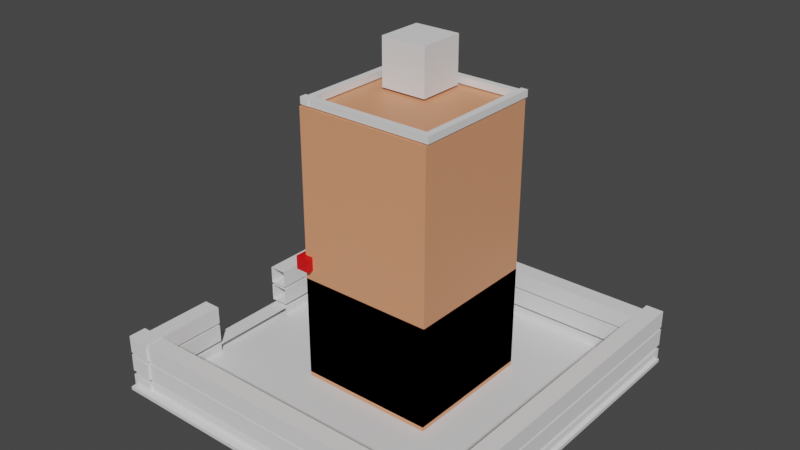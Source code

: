 # Source: Exp10_building10.blend  (saved by Blender 2.83.19; exported with 4.5.12 LTS)
import bpy
from mathutils import Matrix  # noqa: F401  (used for matrix-valued properties, if any)

bpy.ops.wm.read_factory_settings(use_empty=True)
scene = bpy.context.scene
scene.name = 'Scene'

# ---- collections
col_collection = bpy.data.collections.new('Collection'); scene.collection.children.link(col_collection)

# ---- materials (node trees are filled in below, after node groups)
mat_material_016 = bpy.data.materials.new('Material.016')
mat_material_016.use_transparent_shadow = False
mat_material_022 = bpy.data.materials.new('Material.022')
mat_material_022.use_transparent_shadow = False
mat_material_021 = bpy.data.materials.new('Material.021')
mat_material_021.use_transparent_shadow = False
mat_material_020 = bpy.data.materials.new('Material.020')
mat_material_020.use_transparent_shadow = False
mat_material_001 = bpy.data.materials.new('Material.001')
mat_material_001.use_transparent_shadow = False

# ---- material node trees
mat_material_016.use_nodes = True; mat_material_016.node_tree.nodes.clear()
_N = mat_material_016.node_tree.nodes; _L = mat_material_016.node_tree.links
n0 = _N.new('ShaderNodeBsdfPrincipled'); n0.name = 'Principled BSDF'; n0.location = (10, 300)
n0.distribution = 'GGX'
n0.subsurface_method = 'BURLEY'
n0.inputs[0].default_value = (0.8, 0.3321, 0.1725, 1.0)
n0.inputs[3].default_value = 1.45
n0.inputs[27].default_value = (0.0, 0.0, 0.0, 1.0)
n0.inputs[28].default_value = 1.0
n1 = _N.new('ShaderNodeOutputMaterial'); n1.name = 'Material Output'; n1.location = (300, 300)
_L.new(n0.outputs[0], n1.inputs[0])
n1.is_active_output = True
mat_material_022.use_nodes = True; mat_material_022.node_tree.nodes.clear()
_N = mat_material_022.node_tree.nodes; _L = mat_material_022.node_tree.links
n0 = _N.new('ShaderNodeBsdfPrincipled'); n0.name = 'Principled BSDF'; n0.location = (10, 300)
n0.distribution = 'GGX'
n0.subsurface_method = 'BURLEY'
n0.inputs[0].default_value = (0.8, 0.0, 0.002806, 1.0)
n0.inputs[3].default_value = 1.45
n0.inputs[27].default_value = (0.0, 0.0, 0.0, 1.0)
n0.inputs[28].default_value = 1.0
n1 = _N.new('ShaderNodeOutputMaterial'); n1.name = 'Material Output'; n1.location = (300, 300)
_L.new(n0.outputs[0], n1.inputs[0])
n1.is_active_output = True
mat_material_021.use_nodes = True; mat_material_021.node_tree.nodes.clear()
_N = mat_material_021.node_tree.nodes; _L = mat_material_021.node_tree.links
n0 = _N.new('ShaderNodeBsdfPrincipled'); n0.name = 'Principled BSDF'; n0.location = (10, 300)
n0.distribution = 'GGX'
n0.subsurface_method = 'BURLEY'
n0.inputs[0].default_value = (0.8, 0.0009347, 0.0, 1.0)
n0.inputs[3].default_value = 1.45
n0.inputs[27].default_value = (0.0, 0.0, 0.0, 1.0)
n0.inputs[28].default_value = 1.0
n1 = _N.new('ShaderNodeOutputMaterial'); n1.name = 'Material Output'; n1.location = (300, 300)
_L.new(n0.outputs[0], n1.inputs[0])
n1.is_active_output = True
mat_material_020.use_nodes = True; mat_material_020.node_tree.nodes.clear()
_N = mat_material_020.node_tree.nodes; _L = mat_material_020.node_tree.links
n0 = _N.new('ShaderNodeBsdfPrincipled'); n0.name = 'Principled BSDF'; n0.location = (10, 300)
n0.distribution = 'GGX'
n0.subsurface_method = 'BURLEY'
n0.inputs[0].default_value = (0.8, 0.00165, 0.0, 1.0)
n0.inputs[3].default_value = 1.45
n0.inputs[27].default_value = (0.0, 0.0, 0.0, 1.0)
n0.inputs[28].default_value = 1.0
n1 = _N.new('ShaderNodeOutputMaterial'); n1.name = 'Material Output'; n1.location = (300, 300)
_L.new(n0.outputs[0], n1.inputs[0])
n1.is_active_output = True
mat_material_001.use_nodes = True; mat_material_001.node_tree.nodes.clear()
_N = mat_material_001.node_tree.nodes; _L = mat_material_001.node_tree.links
n0 = _N.new('ShaderNodeBsdfPrincipled'); n0.name = 'Principled BSDF'; n0.location = (10, 300)
n0.distribution = 'GGX'
n0.subsurface_method = 'BURLEY'
n0.inputs[3].default_value = 1.45
n0.inputs[27].default_value = (0.0, 0.0, 0.0, 1.0)
n0.inputs[28].default_value = 1.0
n1 = _N.new('ShaderNodeOutputMaterial'); n1.name = 'Material Output'; n1.location = (300, 300)
_L.new(n0.outputs[0], n1.inputs[0])
n1.is_active_output = True

# ---- world
world_world = bpy.data.worlds.new('World'); scene.world = world_world
world_world.use_nodes = True; world_world.node_tree.nodes.clear()
_N = world_world.node_tree.nodes; _L = world_world.node_tree.links
n0 = _N.new('ShaderNodeOutputWorld'); n0.name = 'World Output'; n0.location = (300, 300)
n1 = _N.new('ShaderNodeBackground'); n1.name = 'Background'; n1.location = (10, 300)
n1.inputs[0].default_value = (0.05088, 0.05088, 0.05088, 1.0)
_L.new(n1.outputs[0], n0.inputs[0])
n0.is_active_output = True
world_world.color = (0.05088, 0.05088, 0.05088)
world_world.use_sun_shadow = False
world_world.sun_shadow_jitter_overblur = 0.0

# ---- meshes
me_cube_174 = bpy.data.meshes.new('Cube.174')
me_cube_174.from_pydata([(-1.0, -1.0, -1.0), (-1.0, -1.0, 1.0), (-1.0, 1.0, -1.0), (-1.0, 1.0, 1.0), (1.0, -1.0, -1.0), (1.0, -1.0, 1.0), (1.0, 1.0, -1.0), (1.0, 1.0, 1.0)], [], [(0, 1, 3, 2), (2, 3, 7, 6), (6, 7, 5, 4), (4, 5, 1, 0), (2, 6, 4, 0), (7, 3, 1, 5)])
_uv = me_cube_174.uv_layers.new(name='UVMap')
_uv.uv.foreach_set('vector', [0.375, 0.0, 0.625, 0.0, 0.625, 0.25, 0.375, 0.25, 0.375, 0.25, 0.625, 0.25, 0.625, 0.5, 0.375, 0.5, 0.375, 0.5, 0.625, 0.5, 0.625, 0.75, 0.375, 0.75, 0.375, 0.75, 0.625, 0.75, 0.625, 1.0, 0.375, 1.0, 0.125, 0.5, 0.375, 0.5, 0.375, 0.75, 0.125, 0.75, 0.625, 0.5, 0.875, 0.5, 0.875, 0.75, 0.625, 0.75])
me_cube_174.materials.append(mat_material_016)
me_cube_174.use_remesh_fix_poles = True
me_cube_174.use_remesh_preserve_attributes = False
me_cube_174.use_mirror_vertex_groups = False
me_cube_174.update()
me_cube_176 = bpy.data.meshes.new('Cube.176')
me_cube_176.from_pydata([(-1.0, -1.0, -1.0), (-1.0, -1.0, 1.0), (-1.0, 1.0, -1.0), (-1.0, 1.0, 1.0), (1.0, -1.0, -1.0), (1.0, -1.0, 1.0), (1.0, 1.0, -1.0), (1.0, 1.0, 1.0)], [], [(0, 1, 3, 2), (2, 3, 7, 6), (6, 7, 5, 4), (4, 5, 1, 0), (2, 6, 4, 0), (7, 3, 1, 5)])
_uv = me_cube_176.uv_layers.new(name='UVMap')
_uv.uv.foreach_set('vector', [0.375, 0.0, 0.625, 0.0, 0.625, 0.25, 0.375, 0.25, 0.375, 0.25, 0.625, 0.25, 0.625, 0.5, 0.375, 0.5, 0.375, 0.5, 0.625, 0.5, 0.625, 0.75, 0.375, 0.75, 0.375, 0.75, 0.625, 0.75, 0.625, 1.0, 0.375, 1.0, 0.125, 0.5, 0.375, 0.5, 0.375, 0.75, 0.125, 0.75, 0.625, 0.5, 0.875, 0.5, 0.875, 0.75, 0.625, 0.75])
me_cube_176.use_remesh_fix_poles = True
me_cube_176.use_remesh_preserve_attributes = False
me_cube_176.use_mirror_vertex_groups = False
me_cube_176.update()
me_cube_177 = bpy.data.meshes.new('Cube.177')
me_cube_177.from_pydata([(-1.0, -1.0, -1.0), (-1.0, -1.0, 1.0), (-1.0, 1.0, -1.0), (-1.0, 1.0, 1.0), (1.0, -1.0, -1.0), (1.0, -1.0, 1.0), (1.0, 1.0, -1.0), (1.0, 1.0, 1.0)], [], [(0, 1, 3, 2), (2, 3, 7, 6), (6, 7, 5, 4), (4, 5, 1, 0), (2, 6, 4, 0), (7, 3, 1, 5)])
_uv = me_cube_177.uv_layers.new(name='UVMap')
_uv.uv.foreach_set('vector', [0.375, 0.0, 0.625, 0.0, 0.625, 0.25, 0.375, 0.25, 0.375, 0.25, 0.625, 0.25, 0.625, 0.5, 0.375, 0.5, 0.375, 0.5, 0.625, 0.5, 0.625, 0.75, 0.375, 0.75, 0.375, 0.75, 0.625, 0.75, 0.625, 1.0, 0.375, 1.0, 0.125, 0.5, 0.375, 0.5, 0.375, 0.75, 0.125, 0.75, 0.625, 0.5, 0.875, 0.5, 0.875, 0.75, 0.625, 0.75])
me_cube_177.use_remesh_fix_poles = True
me_cube_177.use_remesh_preserve_attributes = False
me_cube_177.use_mirror_vertex_groups = False
me_cube_177.update()
me_cube_178 = bpy.data.meshes.new('Cube.178')
me_cube_178.from_pydata([(-1.0, -1.0, -1.0), (-1.0, -1.0, 1.0), (-1.0, 1.0, -1.0), (-1.0, 1.0, 1.0), (1.0, -1.0, -1.0), (1.0, -1.0, 1.0), (1.0, 1.0, -1.0), (1.0, 1.0, 1.0)], [], [(0, 1, 3, 2), (2, 3, 7, 6), (6, 7, 5, 4), (4, 5, 1, 0), (2, 6, 4, 0), (7, 3, 1, 5)])
_uv = me_cube_178.uv_layers.new(name='UVMap')
_uv.uv.foreach_set('vector', [0.375, 0.0, 0.625, 0.0, 0.625, 0.25, 0.375, 0.25, 0.375, 0.25, 0.625, 0.25, 0.625, 0.5, 0.375, 0.5, 0.375, 0.5, 0.625, 0.5, 0.625, 0.75, 0.375, 0.75, 0.375, 0.75, 0.625, 0.75, 0.625, 1.0, 0.375, 1.0, 0.125, 0.5, 0.375, 0.5, 0.375, 0.75, 0.125, 0.75, 0.625, 0.5, 0.875, 0.5, 0.875, 0.75, 0.625, 0.75])
me_cube_178.use_remesh_fix_poles = True
me_cube_178.use_remesh_preserve_attributes = False
me_cube_178.use_mirror_vertex_groups = False
me_cube_178.update()
me_cube_179 = bpy.data.meshes.new('Cube.179')
me_cube_179.from_pydata([(-1.0, -1.0, -1.0), (-1.0, -1.0, 1.0), (-1.0, 1.0, -1.0), (-1.0, 1.0, 1.0), (1.0, -1.0, -1.0), (1.0, -1.0, 1.0), (1.0, 1.0, -1.0), (1.0, 1.0, 1.0)], [], [(0, 1, 3, 2), (2, 3, 7, 6), (6, 7, 5, 4), (4, 5, 1, 0), (2, 6, 4, 0), (7, 3, 1, 5)])
_uv = me_cube_179.uv_layers.new(name='UVMap')
_uv.uv.foreach_set('vector', [0.375, 0.0, 0.625, 0.0, 0.625, 0.25, 0.375, 0.25, 0.375, 0.25, 0.625, 0.25, 0.625, 0.5, 0.375, 0.5, 0.375, 0.5, 0.625, 0.5, 0.625, 0.75, 0.375, 0.75, 0.375, 0.75, 0.625, 0.75, 0.625, 1.0, 0.375, 1.0, 0.125, 0.5, 0.375, 0.5, 0.375, 0.75, 0.125, 0.75, 0.625, 0.5, 0.875, 0.5, 0.875, 0.75, 0.625, 0.75])
me_cube_179.use_remesh_fix_poles = True
me_cube_179.use_remesh_preserve_attributes = False
me_cube_179.use_mirror_vertex_groups = False
me_cube_179.update()
me_cube_180 = bpy.data.meshes.new('Cube.180')
me_cube_180.from_pydata([(-1.0, -1.0, -1.0), (-1.0, -1.0, 1.0), (-1.0, 1.0, -1.0), (-1.0, 1.0, 1.0), (1.0, -1.0, -1.0), (1.0, -1.0, 1.0), (1.0, 1.0, -1.0), (1.0, 1.0, 1.0)], [], [(0, 1, 3, 2), (2, 3, 7, 6), (6, 7, 5, 4), (4, 5, 1, 0), (2, 6, 4, 0), (7, 3, 1, 5)])
_uv = me_cube_180.uv_layers.new(name='UVMap')
_uv.uv.foreach_set('vector', [0.375, 0.0, 0.625, 0.0, 0.625, 0.25, 0.375, 0.25, 0.375, 0.25, 0.625, 0.25, 0.625, 0.5, 0.375, 0.5, 0.375, 0.5, 0.625, 0.5, 0.625, 0.75, 0.375, 0.75, 0.375, 0.75, 0.625, 0.75, 0.625, 1.0, 0.375, 1.0, 0.125, 0.5, 0.375, 0.5, 0.375, 0.75, 0.125, 0.75, 0.625, 0.5, 0.875, 0.5, 0.875, 0.75, 0.625, 0.75])
me_cube_180.use_remesh_fix_poles = True
me_cube_180.use_remesh_preserve_attributes = False
me_cube_180.use_mirror_vertex_groups = False
me_cube_180.update()
me_cube_181 = bpy.data.meshes.new('Cube.181')
me_cube_181.from_pydata([(-1.0, -1.0, -1.0), (-1.0, -1.0, 1.0), (-1.0, 1.0, -1.0), (-1.0, 1.0, 1.0), (1.0, -1.0, -1.0), (1.0, -1.0, 1.0), (1.0, 1.0, -1.0), (1.0, 1.0, 1.0)], [], [(0, 1, 3, 2), (2, 3, 7, 6), (6, 7, 5, 4), (4, 5, 1, 0), (2, 6, 4, 0), (7, 3, 1, 5)])
_uv = me_cube_181.uv_layers.new(name='UVMap')
_uv.uv.foreach_set('vector', [0.375, 0.0, 0.625, 0.0, 0.625, 0.25, 0.375, 0.25, 0.375, 0.25, 0.625, 0.25, 0.625, 0.5, 0.375, 0.5, 0.375, 0.5, 0.625, 0.5, 0.625, 0.75, 0.375, 0.75, 0.375, 0.75, 0.625, 0.75, 0.625, 1.0, 0.375, 1.0, 0.125, 0.5, 0.375, 0.5, 0.375, 0.75, 0.125, 0.75, 0.625, 0.5, 0.875, 0.5, 0.875, 0.75, 0.625, 0.75])
me_cube_181.use_remesh_fix_poles = True
me_cube_181.use_remesh_preserve_attributes = False
me_cube_181.use_mirror_vertex_groups = False
me_cube_181.update()
me_cube_182 = bpy.data.meshes.new('Cube.182')
me_cube_182.from_pydata([(-1.0, -1.0, -1.0), (-1.0, -1.0, 1.0), (-1.0, 1.0, -1.0), (-1.0, 1.0, 1.0), (1.0, -1.0, -1.0), (1.0, -1.0, 1.0), (1.0, 1.0, -1.0), (1.0, 1.0, 1.0)], [], [(0, 1, 3, 2), (2, 3, 7, 6), (6, 7, 5, 4), (4, 5, 1, 0), (2, 6, 4, 0), (7, 3, 1, 5)])
_uv = me_cube_182.uv_layers.new(name='UVMap')
_uv.uv.foreach_set('vector', [0.375, 0.0, 0.625, 0.0, 0.625, 0.25, 0.375, 0.25, 0.375, 0.25, 0.625, 0.25, 0.625, 0.5, 0.375, 0.5, 0.375, 0.5, 0.625, 0.5, 0.625, 0.75, 0.375, 0.75, 0.375, 0.75, 0.625, 0.75, 0.625, 1.0, 0.375, 1.0, 0.125, 0.5, 0.375, 0.5, 0.375, 0.75, 0.125, 0.75, 0.625, 0.5, 0.875, 0.5, 0.875, 0.75, 0.625, 0.75])
me_cube_182.use_remesh_fix_poles = True
me_cube_182.use_remesh_preserve_attributes = False
me_cube_182.use_mirror_vertex_groups = False
me_cube_182.update()
me_cube_183 = bpy.data.meshes.new('Cube.183')
me_cube_183.from_pydata([(-1.0, -1.0, -1.0), (-1.0, -1.0, 1.0), (-1.0, 1.0, -1.0), (-1.0, 1.0, 1.0), (1.0, -1.0, -1.0), (1.0, -1.0, 1.0), (1.0, 1.0, -1.0), (1.0, 1.0, 1.0)], [], [(0, 1, 3, 2), (2, 3, 7, 6), (6, 7, 5, 4), (4, 5, 1, 0), (2, 6, 4, 0), (7, 3, 1, 5)])
_uv = me_cube_183.uv_layers.new(name='UVMap')
_uv.uv.foreach_set('vector', [0.375, 0.0, 0.625, 0.0, 0.625, 0.25, 0.375, 0.25, 0.375, 0.25, 0.625, 0.25, 0.625, 0.5, 0.375, 0.5, 0.375, 0.5, 0.625, 0.5, 0.625, 0.75, 0.375, 0.75, 0.375, 0.75, 0.625, 0.75, 0.625, 1.0, 0.375, 1.0, 0.125, 0.5, 0.375, 0.5, 0.375, 0.75, 0.125, 0.75, 0.625, 0.5, 0.875, 0.5, 0.875, 0.75, 0.625, 0.75])
me_cube_183.use_remesh_fix_poles = True
me_cube_183.use_remesh_preserve_attributes = False
me_cube_183.use_mirror_vertex_groups = False
me_cube_183.update()
me_cube_184 = bpy.data.meshes.new('Cube.184')
me_cube_184.from_pydata([(-1.0, -1.0, -1.0), (-1.0, -1.0, 1.0), (-1.0, 1.0, -1.0), (-1.0, 1.0, 1.0), (1.0, -1.0, -1.0), (1.0, -1.0, 1.0), (1.0, 1.0, -1.0), (1.0, 1.0, 1.0)], [], [(0, 1, 3, 2), (2, 3, 7, 6), (6, 7, 5, 4), (4, 5, 1, 0), (2, 6, 4, 0), (7, 3, 1, 5)])
_uv = me_cube_184.uv_layers.new(name='UVMap')
_uv.uv.foreach_set('vector', [0.375, 0.0, 0.625, 0.0, 0.625, 0.25, 0.375, 0.25, 0.375, 0.25, 0.625, 0.25, 0.625, 0.5, 0.375, 0.5, 0.375, 0.5, 0.625, 0.5, 0.625, 0.75, 0.375, 0.75, 0.375, 0.75, 0.625, 0.75, 0.625, 1.0, 0.375, 1.0, 0.125, 0.5, 0.375, 0.5, 0.375, 0.75, 0.125, 0.75, 0.625, 0.5, 0.875, 0.5, 0.875, 0.75, 0.625, 0.75])
me_cube_184.use_remesh_fix_poles = True
me_cube_184.use_remesh_preserve_attributes = False
me_cube_184.use_mirror_vertex_groups = False
me_cube_184.update()
me_cube_185 = bpy.data.meshes.new('Cube.185')
me_cube_185.from_pydata([(-1.0, -1.0, -1.0), (-1.0, -1.0, 1.0), (-1.0, 1.0, -1.0), (-1.0, 1.0, 1.0), (1.0, -1.0, -1.0), (1.0, -1.0, 1.0), (1.0, 1.0, -1.0), (1.0, 1.0, 1.0)], [], [(0, 1, 3, 2), (2, 3, 7, 6), (6, 7, 5, 4), (4, 5, 1, 0), (2, 6, 4, 0), (7, 3, 1, 5)])
_uv = me_cube_185.uv_layers.new(name='UVMap')
_uv.uv.foreach_set('vector', [0.375, 0.0, 0.625, 0.0, 0.625, 0.25, 0.375, 0.25, 0.375, 0.25, 0.625, 0.25, 0.625, 0.5, 0.375, 0.5, 0.375, 0.5, 0.625, 0.5, 0.625, 0.75, 0.375, 0.75, 0.375, 0.75, 0.625, 0.75, 0.625, 1.0, 0.375, 1.0, 0.125, 0.5, 0.375, 0.5, 0.375, 0.75, 0.125, 0.75, 0.625, 0.5, 0.875, 0.5, 0.875, 0.75, 0.625, 0.75])
me_cube_185.use_remesh_fix_poles = True
me_cube_185.use_remesh_preserve_attributes = False
me_cube_185.use_mirror_vertex_groups = False
me_cube_185.update()
me_cube_186 = bpy.data.meshes.new('Cube.186')
me_cube_186.from_pydata([(-1.0, -1.0, -1.0), (-1.0, -1.0, 1.0), (-1.0, 1.0, -1.0), (-1.0, 1.0, 1.0), (1.0, -1.0, -1.0), (1.0, -1.0, 1.0), (1.0, 1.0, -1.0), (1.0, 1.0, 1.0)], [], [(0, 1, 3, 2), (2, 3, 7, 6), (6, 7, 5, 4), (4, 5, 1, 0), (2, 6, 4, 0), (7, 3, 1, 5)])
_uv = me_cube_186.uv_layers.new(name='UVMap')
_uv.uv.foreach_set('vector', [0.375, 0.0, 0.625, 0.0, 0.625, 0.25, 0.375, 0.25, 0.375, 0.25, 0.625, 0.25, 0.625, 0.5, 0.375, 0.5, 0.375, 0.5, 0.625, 0.5, 0.625, 0.75, 0.375, 0.75, 0.375, 0.75, 0.625, 0.75, 0.625, 1.0, 0.375, 1.0, 0.125, 0.5, 0.375, 0.5, 0.375, 0.75, 0.125, 0.75, 0.625, 0.5, 0.875, 0.5, 0.875, 0.75, 0.625, 0.75])
me_cube_186.use_remesh_fix_poles = True
me_cube_186.use_remesh_preserve_attributes = False
me_cube_186.use_mirror_vertex_groups = False
me_cube_186.update()
me_cube_187 = bpy.data.meshes.new('Cube.187')
me_cube_187.from_pydata([(-1.0, -1.0, -1.0), (-1.0, -1.0, 1.0), (-1.0, 1.0, -1.0), (-1.0, 1.0, 1.0), (1.0, -1.0, -1.0), (1.0, -1.0, 1.0), (1.0, 1.0, -1.0), (1.0, 1.0, 1.0)], [], [(0, 1, 3, 2), (2, 3, 7, 6), (6, 7, 5, 4), (4, 5, 1, 0), (2, 6, 4, 0), (7, 3, 1, 5)])
_uv = me_cube_187.uv_layers.new(name='UVMap')
_uv.uv.foreach_set('vector', [0.375, 0.0, 0.625, 0.0, 0.625, 0.25, 0.375, 0.25, 0.375, 0.25, 0.625, 0.25, 0.625, 0.5, 0.375, 0.5, 0.375, 0.5, 0.625, 0.5, 0.625, 0.75, 0.375, 0.75, 0.375, 0.75, 0.625, 0.75, 0.625, 1.0, 0.375, 1.0, 0.125, 0.5, 0.375, 0.5, 0.375, 0.75, 0.125, 0.75, 0.625, 0.5, 0.875, 0.5, 0.875, 0.75, 0.625, 0.75])
me_cube_187.use_remesh_fix_poles = True
me_cube_187.use_remesh_preserve_attributes = False
me_cube_187.use_mirror_vertex_groups = False
me_cube_187.update()
me_cube_204 = bpy.data.meshes.new('Cube.204')
me_cube_204.from_pydata([(-1.0, -1.0, -1.0), (-1.0, -1.0, 1.0), (-1.0, 1.0, -1.0), (-1.0, 1.0, 1.0), (1.0, -1.0, -1.0), (1.0, -1.0, 1.0), (1.0, 1.0, -1.0), (1.0, 1.0, 1.0)], [], [(0, 1, 3, 2), (2, 3, 7, 6), (6, 7, 5, 4), (4, 5, 1, 0), (2, 6, 4, 0), (7, 3, 1, 5)])
_uv = me_cube_204.uv_layers.new(name='UVMap')
_uv.uv.foreach_set('vector', [0.375, 0.0, 0.625, 0.0, 0.625, 0.25, 0.375, 0.25, 0.375, 0.25, 0.625, 0.25, 0.625, 0.5, 0.375, 0.5, 0.375, 0.5, 0.625, 0.5, 0.625, 0.75, 0.375, 0.75, 0.375, 0.75, 0.625, 0.75, 0.625, 1.0, 0.375, 1.0, 0.125, 0.5, 0.375, 0.5, 0.375, 0.75, 0.125, 0.75, 0.625, 0.5, 0.875, 0.5, 0.875, 0.75, 0.625, 0.75])
me_cube_204.use_remesh_fix_poles = True
me_cube_204.use_remesh_preserve_attributes = False
me_cube_204.use_mirror_vertex_groups = False
me_cube_204.update()
me_cube_205 = bpy.data.meshes.new('Cube.205')
me_cube_205.from_pydata([(-1.0, -1.0, -1.0), (-1.0, -1.0, 1.0), (-1.0, 1.0, -1.0), (-1.0, 1.0, 1.0), (1.0, -1.0, -1.0), (1.0, -1.0, 1.0), (1.0, 1.0, -1.0), (1.0, 1.0, 1.0)], [], [(0, 1, 3, 2), (2, 3, 7, 6), (6, 7, 5, 4), (4, 5, 1, 0), (2, 6, 4, 0), (7, 3, 1, 5)])
_uv = me_cube_205.uv_layers.new(name='UVMap')
_uv.uv.foreach_set('vector', [0.375, 0.0, 0.625, 0.0, 0.625, 0.25, 0.375, 0.25, 0.375, 0.25, 0.625, 0.25, 0.625, 0.5, 0.375, 0.5, 0.375, 0.5, 0.625, 0.5, 0.625, 0.75, 0.375, 0.75, 0.375, 0.75, 0.625, 0.75, 0.625, 1.0, 0.375, 1.0, 0.125, 0.5, 0.375, 0.5, 0.375, 0.75, 0.125, 0.75, 0.625, 0.5, 0.875, 0.5, 0.875, 0.75, 0.625, 0.75])
me_cube_205.use_remesh_fix_poles = True
me_cube_205.use_remesh_preserve_attributes = False
me_cube_205.use_mirror_vertex_groups = False
me_cube_205.update()
me_cube_206 = bpy.data.meshes.new('Cube.206')
me_cube_206.from_pydata([(-1.0, -1.0, -1.0), (-1.0, -1.0, 1.0), (-1.0, 1.0, -1.0), (-1.0, 1.0, 1.0), (1.0, -1.0, -1.0), (1.0, -1.0, 1.0), (1.0, 1.0, -1.0), (1.0, 1.0, 1.0)], [], [(0, 1, 3, 2), (2, 3, 7, 6), (6, 7, 5, 4), (4, 5, 1, 0), (2, 6, 4, 0), (7, 3, 1, 5)])
_uv = me_cube_206.uv_layers.new(name='UVMap')
_uv.uv.foreach_set('vector', [0.375, 0.0, 0.625, 0.0, 0.625, 0.25, 0.375, 0.25, 0.375, 0.25, 0.625, 0.25, 0.625, 0.5, 0.375, 0.5, 0.375, 0.5, 0.625, 0.5, 0.625, 0.75, 0.375, 0.75, 0.375, 0.75, 0.625, 0.75, 0.625, 1.0, 0.375, 1.0, 0.125, 0.5, 0.375, 0.5, 0.375, 0.75, 0.125, 0.75, 0.625, 0.5, 0.875, 0.5, 0.875, 0.75, 0.625, 0.75])
me_cube_206.use_remesh_fix_poles = True
me_cube_206.use_remesh_preserve_attributes = False
me_cube_206.use_mirror_vertex_groups = False
me_cube_206.update()
me_cube_207 = bpy.data.meshes.new('Cube.207')
me_cube_207.from_pydata([(-1.0, -1.0, -1.0), (-1.0, -1.0, 1.0), (-1.0, 1.0, -1.0), (-1.0, 1.0, 1.0), (1.0, -1.0, -1.0), (1.0, -1.0, 1.0), (1.0, 1.0, -1.0), (1.0, 1.0, 1.0)], [], [(0, 1, 3, 2), (2, 3, 7, 6), (6, 7, 5, 4), (4, 5, 1, 0), (2, 6, 4, 0), (7, 3, 1, 5)])
_uv = me_cube_207.uv_layers.new(name='UVMap')
_uv.uv.foreach_set('vector', [0.375, 0.0, 0.625, 0.0, 0.625, 0.25, 0.375, 0.25, 0.375, 0.25, 0.625, 0.25, 0.625, 0.5, 0.375, 0.5, 0.375, 0.5, 0.625, 0.5, 0.625, 0.75, 0.375, 0.75, 0.375, 0.75, 0.625, 0.75, 0.625, 1.0, 0.375, 1.0, 0.125, 0.5, 0.375, 0.5, 0.375, 0.75, 0.125, 0.75, 0.625, 0.5, 0.875, 0.5, 0.875, 0.75, 0.625, 0.75])
me_cube_207.use_remesh_fix_poles = True
me_cube_207.use_remesh_preserve_attributes = False
me_cube_207.use_mirror_vertex_groups = False
me_cube_207.update()
me_cube_208 = bpy.data.meshes.new('Cube.208')
me_cube_208.from_pydata([(-1.0, -1.0, -1.0), (-1.0, -1.0, 1.0), (-1.0, 1.0, -1.0), (-1.0, 1.0, 1.0), (1.0, -1.0, -1.0), (1.0, -1.0, 1.0), (1.0, 1.0, -1.0), (1.0, 1.0, 1.0)], [], [(0, 1, 3, 2), (2, 3, 7, 6), (6, 7, 5, 4), (4, 5, 1, 0), (2, 6, 4, 0), (7, 3, 1, 5)])
_uv = me_cube_208.uv_layers.new(name='UVMap')
_uv.uv.foreach_set('vector', [0.375, 0.0, 0.625, 0.0, 0.625, 0.25, 0.375, 0.25, 0.375, 0.25, 0.625, 0.25, 0.625, 0.5, 0.375, 0.5, 0.375, 0.5, 0.625, 0.5, 0.625, 0.75, 0.375, 0.75, 0.375, 0.75, 0.625, 0.75, 0.625, 1.0, 0.375, 1.0, 0.125, 0.5, 0.375, 0.5, 0.375, 0.75, 0.125, 0.75, 0.625, 0.5, 0.875, 0.5, 0.875, 0.75, 0.625, 0.75])
me_cube_208.use_remesh_fix_poles = True
me_cube_208.use_remesh_preserve_attributes = False
me_cube_208.use_mirror_vertex_groups = False
me_cube_208.update()
me_cube_209 = bpy.data.meshes.new('Cube.209')
me_cube_209.from_pydata([(-1.0, -1.0, -1.0), (-1.0, -1.0, 1.0), (-1.0, 1.0, -1.0), (-1.0, 1.0, 1.0), (1.0, -1.0, -1.0), (1.0, -1.0, 1.0), (1.0, 1.0, -1.0), (1.0, 1.0, 1.0)], [], [(0, 1, 3, 2), (2, 3, 7, 6), (6, 7, 5, 4), (4, 5, 1, 0), (2, 6, 4, 0), (7, 3, 1, 5)])
_uv = me_cube_209.uv_layers.new(name='UVMap')
_uv.uv.foreach_set('vector', [0.375, 0.0, 0.625, 0.0, 0.625, 0.25, 0.375, 0.25, 0.375, 0.25, 0.625, 0.25, 0.625, 0.5, 0.375, 0.5, 0.375, 0.5, 0.625, 0.5, 0.625, 0.75, 0.375, 0.75, 0.375, 0.75, 0.625, 0.75, 0.625, 1.0, 0.375, 1.0, 0.125, 0.5, 0.375, 0.5, 0.375, 0.75, 0.125, 0.75, 0.625, 0.5, 0.875, 0.5, 0.875, 0.75, 0.625, 0.75])
me_cube_209.use_remesh_fix_poles = True
me_cube_209.use_remesh_preserve_attributes = False
me_cube_209.use_mirror_vertex_groups = False
me_cube_209.update()
me_cube_210 = bpy.data.meshes.new('Cube.210')
me_cube_210.from_pydata([(-1.0, -1.0, -1.0), (-1.0, -1.0, 1.0), (-1.0, 1.0, -1.0), (-1.0, 1.0, 1.0), (1.0, -1.0, -1.0), (1.0, -1.0, 1.0), (1.0, 1.0, -1.0), (1.0, 1.0, 1.0)], [], [(0, 1, 3, 2), (2, 3, 7, 6), (6, 7, 5, 4), (4, 5, 1, 0), (2, 6, 4, 0), (7, 3, 1, 5)])
_uv = me_cube_210.uv_layers.new(name='UVMap')
_uv.uv.foreach_set('vector', [0.375, 0.0, 0.625, 0.0, 0.625, 0.25, 0.375, 0.25, 0.375, 0.25, 0.625, 0.25, 0.625, 0.5, 0.375, 0.5, 0.375, 0.5, 0.625, 0.5, 0.625, 0.75, 0.375, 0.75, 0.375, 0.75, 0.625, 0.75, 0.625, 1.0, 0.375, 1.0, 0.125, 0.5, 0.375, 0.5, 0.375, 0.75, 0.125, 0.75, 0.625, 0.5, 0.875, 0.5, 0.875, 0.75, 0.625, 0.75])
me_cube_210.use_remesh_fix_poles = True
me_cube_210.use_remesh_preserve_attributes = False
me_cube_210.use_mirror_vertex_groups = False
me_cube_210.update()
me_cube_211 = bpy.data.meshes.new('Cube.211')
me_cube_211.from_pydata([(-1.0, -1.0, -1.0), (-1.0, -1.0, 1.0), (-1.0, 1.0, -1.0), (-1.0, 1.0, 1.0), (1.0, -1.0, -1.0), (1.0, -1.0, 1.0), (1.0, 1.0, -1.0), (1.0, 1.0, 1.0)], [], [(0, 1, 3, 2), (2, 3, 7, 6), (6, 7, 5, 4), (4, 5, 1, 0), (2, 6, 4, 0), (7, 3, 1, 5)])
_uv = me_cube_211.uv_layers.new(name='UVMap')
_uv.uv.foreach_set('vector', [0.375, 0.0, 0.625, 0.0, 0.625, 0.25, 0.375, 0.25, 0.375, 0.25, 0.625, 0.25, 0.625, 0.5, 0.375, 0.5, 0.375, 0.5, 0.625, 0.5, 0.625, 0.75, 0.375, 0.75, 0.375, 0.75, 0.625, 0.75, 0.625, 1.0, 0.375, 1.0, 0.125, 0.5, 0.375, 0.5, 0.375, 0.75, 0.125, 0.75, 0.625, 0.5, 0.875, 0.5, 0.875, 0.75, 0.625, 0.75])
me_cube_211.use_remesh_fix_poles = True
me_cube_211.use_remesh_preserve_attributes = False
me_cube_211.use_mirror_vertex_groups = False
me_cube_211.update()
me_cube_212 = bpy.data.meshes.new('Cube.212')
me_cube_212.from_pydata([(-1.0, -1.0, -1.0), (-1.0, -1.0, 1.0), (-1.0, 1.0, -1.0), (-1.0, 1.0, 1.0), (1.0, -1.0, -1.0), (1.0, -1.0, 1.0), (1.0, 1.0, -1.0), (1.0, 1.0, 1.0)], [], [(0, 1, 3, 2), (2, 3, 7, 6), (6, 7, 5, 4), (4, 5, 1, 0), (2, 6, 4, 0), (7, 3, 1, 5)])
_uv = me_cube_212.uv_layers.new(name='UVMap')
_uv.uv.foreach_set('vector', [0.375, 0.0, 0.625, 0.0, 0.625, 0.25, 0.375, 0.25, 0.375, 0.25, 0.625, 0.25, 0.625, 0.5, 0.375, 0.5, 0.375, 0.5, 0.625, 0.5, 0.625, 0.75, 0.375, 0.75, 0.375, 0.75, 0.625, 0.75, 0.625, 1.0, 0.375, 1.0, 0.125, 0.5, 0.375, 0.5, 0.375, 0.75, 0.125, 0.75, 0.625, 0.5, 0.875, 0.5, 0.875, 0.75, 0.625, 0.75])
me_cube_212.use_remesh_fix_poles = True
me_cube_212.use_remesh_preserve_attributes = False
me_cube_212.use_mirror_vertex_groups = False
me_cube_212.update()
me_cube_213 = bpy.data.meshes.new('Cube.213')
me_cube_213.from_pydata([(-1.0, -1.0, -1.0), (-1.0, -1.0, 1.0), (-1.0, 1.0, -1.0), (-1.0, 1.0, 1.0), (1.0, -1.0, -1.0), (1.0, -1.0, 1.0), (1.0, 1.0, -1.0), (1.0, 1.0, 1.0)], [], [(0, 1, 3, 2), (2, 3, 7, 6), (6, 7, 5, 4), (4, 5, 1, 0), (2, 6, 4, 0), (7, 3, 1, 5)])
_uv = me_cube_213.uv_layers.new(name='UVMap')
_uv.uv.foreach_set('vector', [0.375, 0.0, 0.625, 0.0, 0.625, 0.25, 0.375, 0.25, 0.375, 0.25, 0.625, 0.25, 0.625, 0.5, 0.375, 0.5, 0.375, 0.5, 0.625, 0.5, 0.625, 0.75, 0.375, 0.75, 0.375, 0.75, 0.625, 0.75, 0.625, 1.0, 0.375, 1.0, 0.125, 0.5, 0.375, 0.5, 0.375, 0.75, 0.125, 0.75, 0.625, 0.5, 0.875, 0.5, 0.875, 0.75, 0.625, 0.75])
me_cube_213.use_remesh_fix_poles = True
me_cube_213.use_remesh_preserve_attributes = False
me_cube_213.use_mirror_vertex_groups = False
me_cube_213.update()
me_cube_214 = bpy.data.meshes.new('Cube.214')
me_cube_214.from_pydata([(-1.0, -1.0, -1.0), (-1.0, -1.0, 1.0), (-1.0, 1.0, -1.0), (-1.0, 1.0, 1.0), (1.0, -1.0, -1.0), (1.0, -1.0, 1.0), (1.0, 1.0, -1.0), (1.0, 1.0, 1.0)], [], [(0, 1, 3, 2), (2, 3, 7, 6), (6, 7, 5, 4), (4, 5, 1, 0), (2, 6, 4, 0), (7, 3, 1, 5)])
_uv = me_cube_214.uv_layers.new(name='UVMap')
_uv.uv.foreach_set('vector', [0.375, 0.0, 0.625, 0.0, 0.625, 0.25, 0.375, 0.25, 0.375, 0.25, 0.625, 0.25, 0.625, 0.5, 0.375, 0.5, 0.375, 0.5, 0.625, 0.5, 0.625, 0.75, 0.375, 0.75, 0.375, 0.75, 0.625, 0.75, 0.625, 1.0, 0.375, 1.0, 0.125, 0.5, 0.375, 0.5, 0.375, 0.75, 0.125, 0.75, 0.625, 0.5, 0.875, 0.5, 0.875, 0.75, 0.625, 0.75])
me_cube_214.use_remesh_fix_poles = True
me_cube_214.use_remesh_preserve_attributes = False
me_cube_214.use_mirror_vertex_groups = False
me_cube_214.update()
me_cube_215 = bpy.data.meshes.new('Cube.215')
me_cube_215.from_pydata([(-1.0, -1.0, -1.0), (-1.0, -1.0, 1.0), (-1.0, 1.0, -1.0), (-1.0, 1.0, 1.0), (1.0, -1.0, -1.0), (1.0, -1.0, 1.0), (1.0, 1.0, -1.0), (1.0, 1.0, 1.0)], [], [(0, 1, 3, 2), (2, 3, 7, 6), (6, 7, 5, 4), (4, 5, 1, 0), (2, 6, 4, 0), (7, 3, 1, 5)])
_uv = me_cube_215.uv_layers.new(name='UVMap')
_uv.uv.foreach_set('vector', [0.375, 0.0, 0.625, 0.0, 0.625, 0.25, 0.375, 0.25, 0.375, 0.25, 0.625, 0.25, 0.625, 0.5, 0.375, 0.5, 0.375, 0.5, 0.625, 0.5, 0.625, 0.75, 0.375, 0.75, 0.375, 0.75, 0.625, 0.75, 0.625, 1.0, 0.375, 1.0, 0.125, 0.5, 0.375, 0.5, 0.375, 0.75, 0.125, 0.75, 0.625, 0.5, 0.875, 0.5, 0.875, 0.75, 0.625, 0.75])
me_cube_215.use_remesh_fix_poles = True
me_cube_215.use_remesh_preserve_attributes = False
me_cube_215.use_mirror_vertex_groups = False
me_cube_215.update()
me_cube_283 = bpy.data.meshes.new('Cube.283')
me_cube_283.from_pydata([(-1.0, -1.0, -1.0), (-1.0, -1.0, 1.0), (-1.0, 1.0, -1.0), (-1.0, 1.0, 1.0), (1.0, -1.0, -1.0), (1.0, -1.0, 1.0), (1.0, 1.0, -1.0), (1.0, 1.0, 1.0)], [], [(0, 1, 3, 2), (2, 3, 7, 6), (6, 7, 5, 4), (4, 5, 1, 0), (2, 6, 4, 0), (7, 3, 1, 5)])
_uv = me_cube_283.uv_layers.new(name='UVMap')
_uv.uv.foreach_set('vector', [0.375, 0.0, 0.625, 0.0, 0.625, 0.25, 0.375, 0.25, 0.375, 0.25, 0.625, 0.25, 0.625, 0.5, 0.375, 0.5, 0.375, 0.5, 0.625, 0.5, 0.625, 0.75, 0.375, 0.75, 0.375, 0.75, 0.625, 0.75, 0.625, 1.0, 0.375, 1.0, 0.125, 0.5, 0.375, 0.5, 0.375, 0.75, 0.125, 0.75, 0.625, 0.5, 0.875, 0.5, 0.875, 0.75, 0.625, 0.75])
me_cube_283.materials.append(mat_material_022)
me_cube_283.use_remesh_fix_poles = True
me_cube_283.use_remesh_preserve_attributes = False
me_cube_283.use_mirror_vertex_groups = False
me_cube_283.update()
me_cube_284 = bpy.data.meshes.new('Cube.284')
me_cube_284.from_pydata([(-1.0, -1.0, -1.0), (-1.0, -1.0, 1.0), (-1.0, 1.0, -1.0), (-1.0, 1.0, 1.0), (1.0, -1.0, -1.0), (1.0, -1.0, 1.0), (1.0, 1.0, -1.0), (1.0, 1.0, 1.0)], [], [(0, 1, 3, 2), (2, 3, 7, 6), (6, 7, 5, 4), (4, 5, 1, 0), (2, 6, 4, 0), (7, 3, 1, 5)])
_uv = me_cube_284.uv_layers.new(name='UVMap')
_uv.uv.foreach_set('vector', [0.375, 0.0, 0.625, 0.0, 0.625, 0.25, 0.375, 0.25, 0.375, 0.25, 0.625, 0.25, 0.625, 0.5, 0.375, 0.5, 0.375, 0.5, 0.625, 0.5, 0.625, 0.75, 0.375, 0.75, 0.375, 0.75, 0.625, 0.75, 0.625, 1.0, 0.375, 1.0, 0.125, 0.5, 0.375, 0.5, 0.375, 0.75, 0.125, 0.75, 0.625, 0.5, 0.875, 0.5, 0.875, 0.75, 0.625, 0.75])
me_cube_284.materials.append(mat_material_021)
me_cube_284.use_remesh_fix_poles = True
me_cube_284.use_remesh_preserve_attributes = False
me_cube_284.use_mirror_vertex_groups = False
me_cube_284.update()
me_cube_285 = bpy.data.meshes.new('Cube.285')
me_cube_285.from_pydata([(-1.0, -1.0, -1.0), (-1.0, -1.0, 1.0), (-1.0, 1.0, -1.0), (-1.0, 1.0, 1.0), (1.0, -1.0, -1.0), (1.0, -1.0, 1.0), (1.0, 1.0, -1.0), (1.0, 1.0, 1.0)], [], [(0, 1, 3, 2), (2, 3, 7, 6), (6, 7, 5, 4), (4, 5, 1, 0), (2, 6, 4, 0), (7, 3, 1, 5)])
_uv = me_cube_285.uv_layers.new(name='UVMap')
_uv.uv.foreach_set('vector', [0.375, 0.0, 0.625, 0.0, 0.625, 0.25, 0.375, 0.25, 0.375, 0.25, 0.625, 0.25, 0.625, 0.5, 0.375, 0.5, 0.375, 0.5, 0.625, 0.5, 0.625, 0.75, 0.375, 0.75, 0.375, 0.75, 0.625, 0.75, 0.625, 1.0, 0.375, 1.0, 0.125, 0.5, 0.375, 0.5, 0.375, 0.75, 0.125, 0.75, 0.625, 0.5, 0.875, 0.5, 0.875, 0.75, 0.625, 0.75])
me_cube_285.materials.append(mat_material_020)
me_cube_285.use_remesh_fix_poles = True
me_cube_285.use_remesh_preserve_attributes = False
me_cube_285.use_mirror_vertex_groups = False
me_cube_285.update()
me_cube_001 = bpy.data.meshes.new('Cube.001')
me_cube_001.from_pydata([(-1.0, -1.0, -1.0), (-1.0, -1.0, 1.0), (-1.0, 1.0, -1.0), (-1.0, 1.0, 1.0), (1.0, -1.0, -1.0), (1.0, -1.0, 1.0), (1.0, 1.0, -1.0), (1.0, 1.0, 1.0)], [], [(0, 1, 3, 2), (2, 3, 7, 6), (6, 7, 5, 4), (4, 5, 1, 0), (2, 6, 4, 0), (7, 3, 1, 5)])
_uv = me_cube_001.uv_layers.new(name='UVMap')
_uv.uv.foreach_set('vector', [0.375, 0.0, 0.625, 0.0, 0.625, 0.25, 0.375, 0.25, 0.375, 0.25, 0.625, 0.25, 0.625, 0.5, 0.375, 0.5, 0.375, 0.5, 0.625, 0.5, 0.625, 0.75, 0.375, 0.75, 0.375, 0.75, 0.625, 0.75, 0.625, 1.0, 0.375, 1.0, 0.125, 0.5, 0.375, 0.5, 0.375, 0.75, 0.125, 0.75, 0.625, 0.5, 0.875, 0.5, 0.875, 0.75, 0.625, 0.75])
me_cube_001.use_remesh_fix_poles = True
me_cube_001.use_remesh_preserve_attributes = False
me_cube_001.use_mirror_vertex_groups = False
me_cube_001.update()
me_cube_175 = bpy.data.meshes.new('Cube.175')
me_cube_175.from_pydata([(-1.0, -1.0, -1.0), (-1.0, -1.0, 1.0), (-1.0, 1.0, -1.0), (-1.0, 1.0, 1.0), (1.0, -1.0, -1.0), (1.0, -1.0, 1.0), (1.0, 1.0, -1.0), (1.0, 1.0, 1.0)], [], [(0, 1, 3, 2), (2, 3, 7, 6), (6, 7, 5, 4), (4, 5, 1, 0), (2, 6, 4, 0), (7, 3, 1, 5)])
_uv = me_cube_175.uv_layers.new(name='UVMap')
_uv.uv.foreach_set('vector', [0.375, 0.0, 0.625, 0.0, 0.625, 0.25, 0.375, 0.25, 0.375, 0.25, 0.625, 0.25, 0.625, 0.5, 0.375, 0.5, 0.375, 0.5, 0.625, 0.5, 0.625, 0.75, 0.375, 0.75, 0.375, 0.75, 0.625, 0.75, 0.625, 1.0, 0.375, 1.0, 0.125, 0.5, 0.375, 0.5, 0.375, 0.75, 0.125, 0.75, 0.625, 0.5, 0.875, 0.5, 0.875, 0.75, 0.625, 0.75])
me_cube_175.materials.append(mat_material_001)
me_cube_175.use_remesh_fix_poles = True
me_cube_175.use_remesh_preserve_attributes = False
me_cube_175.use_mirror_vertex_groups = False
me_cube_175.update()
me_cube_002 = bpy.data.meshes.new('Cube.002')
me_cube_002.from_pydata([(-1.0, -1.0, -1.0), (-1.0, -1.0, 1.0), (-1.0, 1.0, -1.0), (-1.0, 1.0, 1.0), (1.0, -1.0, -1.0), (1.0, -1.0, 1.0), (1.0, 1.0, -1.0), (1.0, 1.0, 1.0), (-1.0, -1.0, 1.495), (-1.0, -1.0, 3.495), (-1.0, 1.0, 1.495), (-1.0, 1.0, 3.495), (1.0, -1.0, 1.495), (1.0, -1.0, 3.495), (1.0, 1.0, 1.495), (1.0, 1.0, 3.495), (-1.0, -1.0, 3.764), (-1.0, -1.0, 5.764), (-1.0, 1.0, 3.764), (-1.0, 1.0, 5.764), (1.0, -1.0, 3.764), (1.0, -1.0, 5.764), (1.0, 1.0, 3.764), (1.0, 1.0, 5.764)], [], [(0, 2, 3, 1), (2, 6, 7, 3), (6, 4, 5, 7), (4, 0, 1, 5), (2, 0, 4, 6), (7, 5, 1, 3), (8, 10, 11, 9), (10, 14, 15, 11), (14, 12, 13, 15), (12, 8, 9, 13), (10, 8, 12, 14), (15, 13, 9, 11), (16, 17, 19, 18), (18, 19, 23, 22), (22, 23, 21, 20), (20, 21, 17, 16), (18, 22, 20, 16), (23, 19, 17, 21)])
_uv = me_cube_002.uv_layers.new(name='UVMap')
_uv.uv.foreach_set('vector', [0.375, 0.0, 0.375, 0.25, 0.625, 0.25, 0.625, 0.0, 0.375, 0.25, 0.375, 0.5, 0.625, 0.5, 0.625, 0.25, 0.375, 0.5, 0.375, 0.75, 0.625, 0.75, 0.625, 0.5, 0.375, 0.75, 0.375, 1.0, 0.625, 1.0, 0.625, 0.75, 0.125, 0.5, 0.125, 0.75, 0.375, 0.75, 0.375, 0.5, 0.625, 0.5, 0.625, 0.75, 0.875, 0.75, 0.875, 0.5, 0.375, 0.0, 0.375, 0.25, 0.625, 0.25, 0.625, 0.0, 0.375, 0.25, 0.375, 0.5, 0.625, 0.5, 0.625, 0.25, 0.375, 0.5, 0.375, 0.75, 0.625, 0.75, 0.625, 0.5, 0.375, 0.75, 0.375, 1.0, 0.625, 1.0, 0.625, 0.75, 0.125, 0.5, 0.125, 0.75, 0.375, 0.75, 0.375, 0.5, 0.625, 0.5, 0.625, 0.75, 0.875, 0.75, 0.875, 0.5, 0.375, 0.0, 0.625, 0.0, 0.625, 0.25, 0.375, 0.25, 0.375, 0.25, 0.625, 0.25, 0.625, 0.5, 0.375, 0.5, 0.375, 0.5, 0.625, 0.5, 0.625, 0.75, 0.375, 0.75, 0.375, 0.75, 0.625, 0.75, 0.625, 1.0, 0.375, 1.0, 0.125, 0.5, 0.375, 0.5, 0.375, 0.75, 0.125, 0.75, 0.625, 0.5, 0.875, 0.5, 0.875, 0.75, 0.625, 0.75])
me_cube_002.use_remesh_fix_poles = True
me_cube_002.use_remesh_preserve_attributes = False
me_cube_002.use_mirror_vertex_groups = False
me_cube_002.update()
me_cube_003 = bpy.data.meshes.new('Cube.003')
me_cube_003.from_pydata([(-1.0, -1.0, -1.0), (-1.0, -1.0, 1.0), (-1.0, 1.0, -1.0), (-1.0, 1.0, 1.0), (1.0, -1.0, -1.0), (1.0, -1.0, 1.0), (1.0, 1.0, -1.0), (1.0, 1.0, 1.0), (-1.0, -1.0, 1.495), (-1.0, -1.0, 3.495), (-1.0, 1.0, 1.495), (-1.0, 1.0, 3.495), (1.0, -1.0, 1.495), (1.0, -1.0, 3.495), (1.0, 1.0, 1.495), (1.0, 1.0, 3.495), (-1.0, -1.0, 3.764), (-1.0, -1.0, 5.764), (-1.0, 1.0, 3.764), (-1.0, 1.0, 5.764), (1.0, -1.0, 3.764), (1.0, -1.0, 5.764), (1.0, 1.0, 3.764), (1.0, 1.0, 5.764), (0.0, 1.0, 3.764), (0.0, 1.0, 5.764), (0.0, -1.0, 3.764), (0.0, -1.0, 5.764), (-0.5, 1.0, 3.764), (-0.5, -1.0, 5.764), (-0.5, 1.0, 5.764), (-0.5, -1.0, 3.764), (0.0, 1.0, 1.495), (0.0, 1.0, 3.495), (0.0, -1.0, 1.495), (0.0, -1.0, 3.495), (-0.5, 1.0, 1.495), (-0.5, -1.0, 3.495), (-0.5, 1.0, 3.495), (-0.5, -1.0, 1.495), (0.0, 1.0, -1.0), (0.0, 1.0, 1.0), (0.0, -1.0, -1.0), (0.0, -1.0, 1.0), (-0.5, 1.0, -1.0), (-0.5, -1.0, 1.0), (-0.5, 1.0, 1.0), (-0.5, -1.0, -1.0)], [], [(0, 2, 3, 1), (40, 6, 7, 41), (6, 4, 5, 7), (47, 0, 1, 45), (40, 42, 4, 6), (46, 45, 1, 3), (8, 10, 11, 9), (32, 14, 15, 33), (14, 12, 13, 15), (39, 8, 9, 37), (32, 34, 12, 14), (38, 37, 9, 11), (16, 17, 19, 18), (24, 25, 23, 22), (22, 23, 21, 20), (31, 29, 17, 16), (24, 22, 20, 26), (30, 19, 17, 29), (23, 25, 27, 21), (20, 21, 27, 26), (18, 19, 30, 28), (18, 28, 31, 16), (15, 13, 35, 33), (12, 34, 35, 13), (10, 36, 38, 11), (10, 8, 39, 36), (7, 5, 43, 41), (44, 47, 42, 40), (4, 42, 43, 5), (2, 44, 46, 3), (2, 0, 47, 44), (41, 43, 45, 46)])
_uv = me_cube_003.uv_layers.new(name='UVMap')
_uv.uv.foreach_set('vector', [0.375, 0.0, 0.375, 0.25, 0.625, 0.25, 0.625, 0.0, 0.375, 0.375, 0.375, 0.5, 0.625, 0.5, 0.625, 0.375, 0.375, 0.5, 0.375, 0.75, 0.625, 0.75, 0.625, 0.5, 0.375, 0.9375, 0.375, 1.0, 0.625, 1.0, 0.625, 0.9375, 0.25, 0.5, 0.25, 0.75, 0.375, 0.75, 0.375, 0.5, 0.8125, 0.5, 0.8125, 0.75, 0.875, 0.75, 0.875, 0.5, 0.375, 0.0, 0.375, 0.25, 0.625, 0.25, 0.625, 0.0, 0.375, 0.375, 0.375, 0.5, 0.625, 0.5, 0.625, 0.375, 0.375, 0.5, 0.375, 0.75, 0.625, 0.75, 0.625, 0.5, 0.375, 0.9375, 0.375, 1.0, 0.625, 1.0, 0.625, 0.9375, 0.25, 0.5, 0.25, 0.75, 0.375, 0.75, 0.375, 0.5, 0.8125, 0.5, 0.8125, 0.75, 0.875, 0.75, 0.875, 0.5, 0.375, 0.0, 0.625, 0.0, 0.625, 0.25, 0.375, 0.25, 0.375, 0.375, 0.625, 0.375, 0.625, 0.5, 0.375, 0.5, 0.375, 0.5, 0.625, 0.5, 0.625, 0.75, 0.375, 0.75, 0.375, 0.9375, 0.625, 0.9375, 0.625, 1.0, 0.375, 1.0, 0.25, 0.5, 0.375, 0.5, 0.375, 0.75, 0.25, 0.75, 0.8125, 0.5, 0.875, 0.5, 0.875, 0.75, 0.8125, 0.75, 0.625, 0.5, 0.75, 0.5, 0.75, 0.75, 0.625, 0.75, 0.375, 0.75, 0.625, 0.75, 0.625, 0.875, 0.375, 0.875, 0.375, 0.25, 0.625, 0.25, 0.625, 0.3125, 0.375, 0.3125, 0.125, 0.5, 0.1875, 0.5, 0.1875, 0.75, 0.125, 0.75, 0.625, 0.5, 0.625, 0.75, 0.75, 0.75, 0.75, 0.5, 0.375, 0.75, 0.375, 0.875, 0.625, 0.875, 0.625, 0.75, 0.375, 0.25, 0.375, 0.3125, 0.625, 0.3125, 0.625, 0.25, 0.125, 0.5, 0.125, 0.75, 0.1875, 0.75, 0.1875, 0.5, 0.625, 0.5, 0.625, 0.75, 0.75, 0.75, 0.75, 0.5, 0.1875, 0.5, 0.1875, 0.75, 0.25, 0.75, 0.25, 0.5, 0.375, 0.75, 0.375, 0.875, 0.625, 0.875, 0.625, 0.75, 0.375, 0.25, 0.375, 0.3125, 0.625, 0.3125, 0.625, 0.25, 0.125, 0.5, 0.125, 0.75, 0.1875, 0.75, 0.1875, 0.5, 0.75, 0.5, 0.75, 0.75, 0.8125, 0.75, 0.8125, 0.5])
me_cube_003.use_remesh_fix_poles = True
me_cube_003.use_remesh_preserve_attributes = False
me_cube_003.use_mirror_vertex_groups = False
me_cube_003.update()
me_cube_004 = bpy.data.meshes.new('Cube.004')
me_cube_004.from_pydata([(-1.0, -1.0, -1.0), (-1.0, -1.0, 1.0), (-1.0, 1.0, -1.0), (-1.0, 1.0, 1.0), (1.0, -1.0, -1.0), (1.0, -1.0, 1.0), (1.0, 1.0, -1.0), (1.0, 1.0, 1.0), (-1.0, -1.0, 1.495), (-1.0, -1.0, 3.495), (-1.0, 1.0, 1.495), (-1.0, 1.0, 3.495), (1.0, -1.0, 1.495), (1.0, -1.0, 3.495), (1.0, 1.0, 1.495), (1.0, 1.0, 3.495), (-1.0, -1.0, 3.764), (-1.0, -1.0, 5.764), (-1.0, 1.0, 3.764), (-1.0, 1.0, 5.764), (1.0, -1.0, 3.764), (1.0, -1.0, 5.764), (1.0, 1.0, 3.764), (1.0, 1.0, 5.764)], [], [(0, 2, 3, 1), (2, 6, 7, 3), (6, 4, 5, 7), (4, 0, 1, 5), (2, 0, 4, 6), (7, 5, 1, 3), (8, 10, 11, 9), (10, 14, 15, 11), (14, 12, 13, 15), (12, 8, 9, 13), (10, 8, 12, 14), (15, 13, 9, 11), (16, 17, 19, 18), (18, 19, 23, 22), (22, 23, 21, 20), (20, 21, 17, 16), (18, 22, 20, 16), (23, 19, 17, 21)])
_uv = me_cube_004.uv_layers.new(name='UVMap')
_uv.uv.foreach_set('vector', [0.375, 0.0, 0.375, 0.25, 0.625, 0.25, 0.625, 0.0, 0.375, 0.25, 0.375, 0.5, 0.625, 0.5, 0.625, 0.25, 0.375, 0.5, 0.375, 0.75, 0.625, 0.75, 0.625, 0.5, 0.375, 0.75, 0.375, 1.0, 0.625, 1.0, 0.625, 0.75, 0.125, 0.5, 0.125, 0.75, 0.375, 0.75, 0.375, 0.5, 0.625, 0.5, 0.625, 0.75, 0.875, 0.75, 0.875, 0.5, 0.375, 0.0, 0.375, 0.25, 0.625, 0.25, 0.625, 0.0, 0.375, 0.25, 0.375, 0.5, 0.625, 0.5, 0.625, 0.25, 0.375, 0.5, 0.375, 0.75, 0.625, 0.75, 0.625, 0.5, 0.375, 0.75, 0.375, 1.0, 0.625, 1.0, 0.625, 0.75, 0.125, 0.5, 0.125, 0.75, 0.375, 0.75, 0.375, 0.5, 0.625, 0.5, 0.625, 0.75, 0.875, 0.75, 0.875, 0.5, 0.375, 0.0, 0.625, 0.0, 0.625, 0.25, 0.375, 0.25, 0.375, 0.25, 0.625, 0.25, 0.625, 0.5, 0.375, 0.5, 0.375, 0.5, 0.625, 0.5, 0.625, 0.75, 0.375, 0.75, 0.375, 0.75, 0.625, 0.75, 0.625, 1.0, 0.375, 1.0, 0.125, 0.5, 0.375, 0.5, 0.375, 0.75, 0.125, 0.75, 0.625, 0.5, 0.875, 0.5, 0.875, 0.75, 0.625, 0.75])
me_cube_004.use_remesh_fix_poles = True
me_cube_004.use_remesh_preserve_attributes = False
me_cube_004.use_mirror_vertex_groups = False
me_cube_004.update()
me_cube_005 = bpy.data.meshes.new('Cube.005')
me_cube_005.from_pydata([(-1.0, -1.0, -1.0), (-1.0, -1.0, 1.0), (-1.0, 1.0, -1.0), (-1.0, 1.0, 1.0), (1.0, -1.0, -1.0), (1.0, -1.0, 1.0), (1.0, 1.0, -1.0), (1.0, 1.0, 1.0), (-1.0, -1.0, 1.495), (-1.0, -1.0, 3.495), (-1.0, 1.0, 1.495), (-1.0, 1.0, 3.495), (1.0, -1.0, 1.495), (1.0, -1.0, 3.495), (1.0, 1.0, 1.495), (1.0, 1.0, 3.495), (-1.0, -1.0, 3.764), (-1.0, -1.0, 5.764), (-1.0, 1.0, 3.764), (-1.0, 1.0, 5.764), (1.0, -1.0, 3.764), (1.0, -1.0, 5.764), (1.0, 1.0, 3.764), (1.0, 1.0, 5.764)], [], [(0, 2, 3, 1), (2, 6, 7, 3), (6, 4, 5, 7), (4, 0, 1, 5), (2, 0, 4, 6), (7, 5, 1, 3), (8, 10, 11, 9), (10, 14, 15, 11), (14, 12, 13, 15), (12, 8, 9, 13), (10, 8, 12, 14), (15, 13, 9, 11), (16, 17, 19, 18), (18, 19, 23, 22), (22, 23, 21, 20), (20, 21, 17, 16), (18, 22, 20, 16), (23, 19, 17, 21)])
_uv = me_cube_005.uv_layers.new(name='UVMap')
_uv.uv.foreach_set('vector', [0.375, 0.0, 0.375, 0.25, 0.625, 0.25, 0.625, 0.0, 0.375, 0.25, 0.375, 0.5, 0.625, 0.5, 0.625, 0.25, 0.375, 0.5, 0.375, 0.75, 0.625, 0.75, 0.625, 0.5, 0.375, 0.75, 0.375, 1.0, 0.625, 1.0, 0.625, 0.75, 0.125, 0.5, 0.125, 0.75, 0.375, 0.75, 0.375, 0.5, 0.625, 0.5, 0.625, 0.75, 0.875, 0.75, 0.875, 0.5, 0.375, 0.0, 0.375, 0.25, 0.625, 0.25, 0.625, 0.0, 0.375, 0.25, 0.375, 0.5, 0.625, 0.5, 0.625, 0.25, 0.375, 0.5, 0.375, 0.75, 0.625, 0.75, 0.625, 0.5, 0.375, 0.75, 0.375, 1.0, 0.625, 1.0, 0.625, 0.75, 0.125, 0.5, 0.125, 0.75, 0.375, 0.75, 0.375, 0.5, 0.625, 0.5, 0.625, 0.75, 0.875, 0.75, 0.875, 0.5, 0.375, 0.0, 0.625, 0.0, 0.625, 0.25, 0.375, 0.25, 0.375, 0.25, 0.625, 0.25, 0.625, 0.5, 0.375, 0.5, 0.375, 0.5, 0.625, 0.5, 0.625, 0.75, 0.375, 0.75, 0.375, 0.75, 0.625, 0.75, 0.625, 1.0, 0.375, 1.0, 0.125, 0.5, 0.375, 0.5, 0.375, 0.75, 0.125, 0.75, 0.625, 0.5, 0.875, 0.5, 0.875, 0.75, 0.625, 0.75])
me_cube_005.use_remesh_fix_poles = True
me_cube_005.use_remesh_preserve_attributes = False
me_cube_005.use_mirror_vertex_groups = False
me_cube_005.update()

# ---- objects
ob_cube_166 = bpy.data.objects.new('Cube.166', me_cube_174)
ob_cube_168 = bpy.data.objects.new('Cube.168', me_cube_176)
ob_cube_169 = bpy.data.objects.new('Cube.169', me_cube_177)
ob_cube_170 = bpy.data.objects.new('Cube.170', me_cube_178)
ob_cube_171 = bpy.data.objects.new('Cube.171', me_cube_179)
ob_cube_172 = bpy.data.objects.new('Cube.172', me_cube_180)
ob_cube_173 = bpy.data.objects.new('Cube.173', me_cube_181)
ob_cube_174 = bpy.data.objects.new('Cube.174', me_cube_182)
ob_cube_175 = bpy.data.objects.new('Cube.175', me_cube_183)
ob_cube_176 = bpy.data.objects.new('Cube.176', me_cube_184)
ob_cube_177 = bpy.data.objects.new('Cube.177', me_cube_185)
ob_cube_178 = bpy.data.objects.new('Cube.178', me_cube_186)
ob_cube_179 = bpy.data.objects.new('Cube.179', me_cube_187)
ob_cube_196 = bpy.data.objects.new('Cube.196', me_cube_204)
ob_cube_197 = bpy.data.objects.new('Cube.197', me_cube_205)
ob_cube_198 = bpy.data.objects.new('Cube.198', me_cube_206)
ob_cube_199 = bpy.data.objects.new('Cube.199', me_cube_207)
ob_cube_200 = bpy.data.objects.new('Cube.200', me_cube_208)
ob_cube_201 = bpy.data.objects.new('Cube.201', me_cube_209)
ob_cube_202 = bpy.data.objects.new('Cube.202', me_cube_210)
ob_cube_203 = bpy.data.objects.new('Cube.203', me_cube_211)
ob_cube_204 = bpy.data.objects.new('Cube.204', me_cube_212)
ob_cube_205 = bpy.data.objects.new('Cube.205', me_cube_213)
ob_cube_206 = bpy.data.objects.new('Cube.206', me_cube_214)
ob_cube_207 = bpy.data.objects.new('Cube.207', me_cube_215)
ob_cube_283 = bpy.data.objects.new('Cube.283', me_cube_283)
ob_cube_284 = bpy.data.objects.new('Cube.284', me_cube_284)
ob_cube_285 = bpy.data.objects.new('Cube.285', me_cube_285)
ob_cube = bpy.data.objects.new('Cube', me_cube_001)
ob_cube_167 = bpy.data.objects.new('Cube.167', me_cube_175)
ob_cube_001 = bpy.data.objects.new('Cube.001', me_cube_002)
ob_cube_002 = bpy.data.objects.new('Cube.002', me_cube_003)
ob_cube_003 = bpy.data.objects.new('Cube.003', me_cube_004)
ob_cube_004 = bpy.data.objects.new('Cube.004', me_cube_005)

# ---- transforms, parenting, visibility, modifiers, constraints
ob_cube_166.location = (3.557, -0.1001, 31.0)
ob_cube_166.scale = (14.56, 14.56, 29.11)
ob_cube_166.lineart.crease_threshold = 0.0
ob_cube_168.location = (3.557, -0.1001, 13.62)
ob_cube_168.scale = (14.56, 14.56, 10.92)
ob_cube_168.lineart.crease_threshold = 0.0
ob_cube_169.location = (3.434, 13.44, 61.09)
ob_cube_169.scale = (14.56, 0.7278, 0.7278)
ob_cube_169.lineart.crease_threshold = 0.0
ob_cube_170.location = (-9.766, 0.0841, 61.12)
ob_cube_170.rotation_euler = (0.0, -0.0, 1.571)
ob_cube_170.scale = (14.56, 0.7278, 0.7278)
ob_cube_170.lineart.crease_threshold = 0.0
ob_cube_171.location = (17.58, 0.2491, 61.12)
ob_cube_171.rotation_euler = (0.0, -0.0, 1.571)
ob_cube_171.scale = (14.56, 0.7278, 0.7278)
ob_cube_171.lineart.crease_threshold = 0.0
ob_cube_172.location = (-12.39, 0.5681, 37.66)
ob_cube_172.scale = (0.7278, 7.278, 0.3639)
ob_cube_172.lineart.crease_threshold = 0.0
ob_cube_173.location = (-12.39, 0.5681, 30.14)
ob_cube_173.scale = (0.7278, 7.278, 0.3639)
ob_cube_173.lineart.crease_threshold = 0.0
ob_cube_174.location = (-12.39, -1.797, 34.16)
ob_cube_174.scale = (0.7278, 0.3639, 3.639)
ob_cube_174.lineart.crease_threshold = 0.0
ob_cube_175.location = (-12.39, -2.027, 34.16)
ob_cube_175.scale = (0.7278, 0.3639, 3.639)
ob_cube_175.lineart.crease_threshold = 0.0
ob_cube_176.location = (-12.39, -6.288, 34.16)
ob_cube_176.scale = (0.7278, 0.3639, 3.639)
ob_cube_176.lineart.crease_threshold = 0.0
ob_cube_177.location = (-12.39, 7.208, 34.16)
ob_cube_177.scale = (0.7278, 0.3639, 3.639)
ob_cube_177.lineart.crease_threshold = 0.0
ob_cube_178.location = (-12.39, 3.062, 34.16)
ob_cube_178.scale = (0.7278, 0.3639, 3.639)
ob_cube_178.lineart.crease_threshold = 0.0
ob_cube_179.location = (-12.39, 0.5681, 33.62)
ob_cube_179.scale = (0.7278, 7.278, 0.3639)
ob_cube_179.lineart.crease_threshold = 0.0
ob_cube_196.location = (-11.78, 3.062, 9.241)
ob_cube_196.scale = (0.7278, 0.7278, 5.822)
ob_cube_196.lineart.crease_threshold = 0.0
ob_cube_197.location = (-11.68, 0.2439, 15.7)
ob_cube_197.scale = (0.7278, 3.639, 0.7278)
ob_cube_197.lineart.crease_threshold = 0.0
ob_cube_198.location = (-11.75, -2.605, 9.241)
ob_cube_198.scale = (0.7278, 0.7278, 5.822)
ob_cube_198.lineart.crease_threshold = 0.0
ob_cube_199.location = (3.434, -13.54, 61.09)
ob_cube_199.scale = (14.56, 0.7278, 0.7278)
ob_cube_199.lineart.crease_threshold = 0.0
ob_cube_200.location = (-12.39, 0.5681, 54.37)
ob_cube_200.scale = (0.7278, 7.278, 0.3639)
ob_cube_200.lineart.crease_threshold = 0.0
ob_cube_201.location = (-12.39, 0.5681, 46.25)
ob_cube_201.scale = (0.7278, 7.278, 0.3639)
ob_cube_201.lineart.crease_threshold = 0.0
ob_cube_202.location = (-12.39, -1.797, 50.87)
ob_cube_202.scale = (0.7278, 0.3639, 3.639)
ob_cube_202.lineart.crease_threshold = 0.0
ob_cube_203.location = (-12.39, -2.027, 50.87)
ob_cube_203.scale = (0.7278, 0.3639, 3.639)
ob_cube_203.lineart.crease_threshold = 0.0
ob_cube_204.location = (-12.39, -6.288, 50.87)
ob_cube_204.scale = (0.7278, 0.3639, 3.639)
ob_cube_204.lineart.crease_threshold = 0.0
ob_cube_205.location = (-12.39, 7.208, 50.87)
ob_cube_205.scale = (0.7278, 0.3639, 3.639)
ob_cube_205.lineart.crease_threshold = 0.0
ob_cube_206.location = (-12.39, 3.062, 50.87)
ob_cube_206.scale = (0.7278, 0.3639, 3.639)
ob_cube_206.lineart.crease_threshold = 0.0
ob_cube_207.location = (-12.39, 0.5681, 50.33)
ob_cube_207.scale = (0.7278, 7.278, 0.3639)
ob_cube_207.lineart.crease_threshold = 0.0
ob_cube_283.location = (-10.69, -14.61, 28.23)
ob_cube_283.scale = (1.456, 1.456, 1.456)
ob_cube_283.lineart.crease_threshold = 0.0
ob_cube_284.location = (-10.69, 14.13, 38.41)
ob_cube_284.scale = (1.456, 1.456, 1.456)
ob_cube_284.lineart.crease_threshold = 0.0
ob_cube_285.location = (-10.69, 14.13, 52.39)
ob_cube_285.scale = (1.456, 1.456, 1.456)
ob_cube_285.lineart.crease_threshold = 0.0
ob_cube.location = (0.0, 6.258, 65.61)
ob_cube.scale = (5.0, 5.0, 5.0)
ob_cube.lineart.crease_threshold = 0.0
ob_cube_167.location = (1.847, -1.725, 0.8462)
ob_cube_167.scale = (38.38, 38.38, 0.3838)
ob_cube_167.lineart.crease_threshold = 0.0
ob_cube_001.location = (0.4274, 34.26, 0.859)
ob_cube_001.scale = (38.11, 1.905, 1.905)
ob_cube_001.lineart.crease_threshold = 0.0
ob_cube_002.location = (-34.13, -0.7037, 0.9436)
ob_cube_002.rotation_euler = (0.0, -0.0, 1.571)
ob_cube_002.scale = (38.11, 1.905, 1.905)
ob_cube_002.lineart.crease_threshold = 0.0
ob_cube_003.location = (37.45, -0.2716, 0.9436)
ob_cube_003.rotation_euler = (0.0, -0.0, 1.571)
ob_cube_003.scale = (38.11, 1.905, 1.905)
ob_cube_003.lineart.crease_threshold = 0.0
ob_cube_004.location = (0.4274, -36.38, 0.859)
ob_cube_004.scale = (38.11, 1.905, 1.905)
ob_cube_004.lineart.crease_threshold = 0.0

# ---- collection membership
col_collection.objects.link(ob_cube_166)
col_collection.objects.link(ob_cube_168)
col_collection.objects.link(ob_cube_169)
col_collection.objects.link(ob_cube_170)
col_collection.objects.link(ob_cube_171)
col_collection.objects.link(ob_cube_172)
col_collection.objects.link(ob_cube_173)
col_collection.objects.link(ob_cube_174)
col_collection.objects.link(ob_cube_175)
col_collection.objects.link(ob_cube_176)
col_collection.objects.link(ob_cube_177)
col_collection.objects.link(ob_cube_178)
col_collection.objects.link(ob_cube_179)
col_collection.objects.link(ob_cube_196)
col_collection.objects.link(ob_cube_197)
col_collection.objects.link(ob_cube_198)
col_collection.objects.link(ob_cube_199)
col_collection.objects.link(ob_cube_200)
col_collection.objects.link(ob_cube_201)
col_collection.objects.link(ob_cube_202)
col_collection.objects.link(ob_cube_203)
col_collection.objects.link(ob_cube_204)
col_collection.objects.link(ob_cube_205)
col_collection.objects.link(ob_cube_206)
col_collection.objects.link(ob_cube_207)
col_collection.objects.link(ob_cube_283)
col_collection.objects.link(ob_cube_284)
col_collection.objects.link(ob_cube_285)
col_collection.objects.link(ob_cube)
col_collection.objects.link(ob_cube_167)
col_collection.objects.link(ob_cube_001)
col_collection.objects.link(ob_cube_002)
col_collection.objects.link(ob_cube_003)
col_collection.objects.link(ob_cube_004)

# ---- scene / render settings (as saved in the file)
scene.frame_start = 1; scene.frame_end = 250; scene.frame_set(1)
scene.render.engine = 'BLENDER_EEVEE_NEXT'
scene.cycles.use_denoising = False
scene.cycles.samples = 128
scene.cycles.sampling_pattern = 'TABULATED_SOBOL'
scene.cycles.use_adaptive_sampling = False
scene.cycles.use_light_tree = False
scene.view_settings.view_transform = 'Filmic'
bpy.context.view_layer.update()

# ---- added for rendering (the .blend has no active camera and no usable light): camera, sun
cam_auto = bpy.data.cameras.new('AutoCamera')
cam_auto.lens = 50.0
cam_auto.sensor_width = 36.0
cam_auto.clip_end = 2134.42
ob_auto_camera = bpy.data.objects.new('AutoCamera', cam_auto)
scene.collection.objects.link(ob_auto_camera)
ob_auto_camera.location = (122.896, -147.081, 132.076)
ob_auto_camera.rotation_euler = (1.09748, -7.21219e-08, 0.694738)
scene.camera = ob_auto_camera
light_auto_sun = bpy.data.lights.new('AutoSun', 'SUN')
light_auto_sun.energy = 3.0
light_auto_sun.angle = 0.0523599
ob_auto_sun = bpy.data.objects.new('AutoSun', light_auto_sun)
scene.collection.objects.link(ob_auto_sun)
ob_auto_sun.rotation_euler = (0.872665, 0.174533, 0.523599)
bpy.context.view_layer.update()
